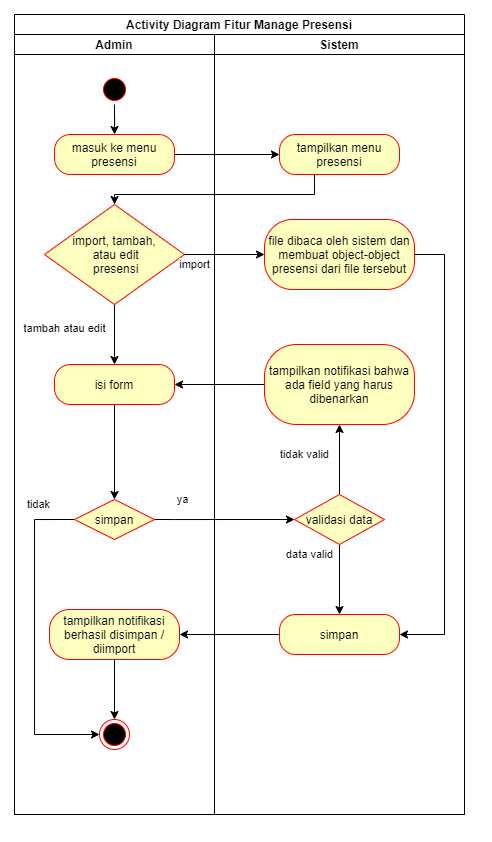

The diagram above was exported from draw.io. Its source (the exported page's mxGraphModel, read from the mxfile embedded in the PNG):
<mxGraphModel dx="981" dy="486" grid="1" gridSize="10" guides="1" tooltips="1" connect="1" arrows="1" fold="1" page="1" pageScale="1" pageWidth="850" pageHeight="1100" math="0" shadow="0">
  <root>
    <mxCell id="EsfC1JhiDfE0IlMWQ8yY-0" />
    <mxCell id="EsfC1JhiDfE0IlMWQ8yY-1" parent="EsfC1JhiDfE0IlMWQ8yY-0" />
    <mxCell id="EsfC1JhiDfE0IlMWQ8yY-2" value="Activity Diagram Fitur Manage Presensi" style="swimlane;childLayout=stackLayout;resizeParent=1;resizeParentMax=0;startSize=20;" vertex="1" parent="EsfC1JhiDfE0IlMWQ8yY-1">
      <mxGeometry x="110" y="130" width="450" height="800" as="geometry" />
    </mxCell>
    <mxCell id="EsfC1JhiDfE0IlMWQ8yY-3" value="" style="edgeStyle=orthogonalEdgeStyle;rounded=0;orthogonalLoop=1;jettySize=auto;html=1;" edge="1" parent="EsfC1JhiDfE0IlMWQ8yY-2" source="EsfC1JhiDfE0IlMWQ8yY-12" target="EsfC1JhiDfE0IlMWQ8yY-25">
      <mxGeometry relative="1" as="geometry" />
    </mxCell>
    <mxCell id="EsfC1JhiDfE0IlMWQ8yY-4" style="edgeStyle=orthogonalEdgeStyle;rounded=0;orthogonalLoop=1;jettySize=auto;html=1;" edge="1" parent="EsfC1JhiDfE0IlMWQ8yY-2" source="EsfC1JhiDfE0IlMWQ8yY-25" target="EsfC1JhiDfE0IlMWQ8yY-15">
      <mxGeometry relative="1" as="geometry">
        <Array as="points">
          <mxPoint x="300" y="180" />
          <mxPoint x="100" y="180" />
        </Array>
      </mxGeometry>
    </mxCell>
    <mxCell id="EsfC1JhiDfE0IlMWQ8yY-5" style="edgeStyle=orthogonalEdgeStyle;rounded=0;orthogonalLoop=1;jettySize=auto;html=1;entryX=1;entryY=0.5;entryDx=0;entryDy=0;" edge="1" parent="EsfC1JhiDfE0IlMWQ8yY-2" source="EsfC1JhiDfE0IlMWQ8yY-26" target="EsfC1JhiDfE0IlMWQ8yY-17">
      <mxGeometry relative="1" as="geometry" />
    </mxCell>
    <mxCell id="EsfC1JhiDfE0IlMWQ8yY-6" style="edgeStyle=orthogonalEdgeStyle;rounded=0;orthogonalLoop=1;jettySize=auto;html=1;entryX=0;entryY=0.5;entryDx=0;entryDy=0;exitX=1;exitY=0.5;exitDx=0;exitDy=0;" edge="1" parent="EsfC1JhiDfE0IlMWQ8yY-2" source="EsfC1JhiDfE0IlMWQ8yY-20" target="EsfC1JhiDfE0IlMWQ8yY-29">
      <mxGeometry relative="1" as="geometry">
        <Array as="points">
          <mxPoint x="160" y="505" />
          <mxPoint x="160" y="505" />
        </Array>
      </mxGeometry>
    </mxCell>
    <mxCell id="EsfC1JhiDfE0IlMWQ8yY-7" value="ya" style="edgeLabel;html=1;align=center;verticalAlign=middle;resizable=0;points=[];" vertex="1" connectable="0" parent="EsfC1JhiDfE0IlMWQ8yY-6">
      <mxGeometry x="-0.7391" relative="1" as="geometry">
        <mxPoint x="10" y="-20" as="offset" />
      </mxGeometry>
    </mxCell>
    <mxCell id="EsfC1JhiDfE0IlMWQ8yY-8" style="edgeStyle=orthogonalEdgeStyle;rounded=0;orthogonalLoop=1;jettySize=auto;html=1;entryX=1;entryY=0.5;entryDx=0;entryDy=0;" edge="1" parent="EsfC1JhiDfE0IlMWQ8yY-2" source="EsfC1JhiDfE0IlMWQ8yY-30" target="EsfC1JhiDfE0IlMWQ8yY-22">
      <mxGeometry relative="1" as="geometry" />
    </mxCell>
    <mxCell id="EsfC1JhiDfE0IlMWQ8yY-9" value="Admin" style="swimlane;startSize=20;aspect=fixed;" vertex="1" parent="EsfC1JhiDfE0IlMWQ8yY-2">
      <mxGeometry y="20" width="200" height="780" as="geometry" />
    </mxCell>
    <mxCell id="EsfC1JhiDfE0IlMWQ8yY-10" style="edgeStyle=orthogonalEdgeStyle;rounded=0;orthogonalLoop=1;jettySize=auto;html=1;" edge="1" parent="EsfC1JhiDfE0IlMWQ8yY-9" source="EsfC1JhiDfE0IlMWQ8yY-11" target="EsfC1JhiDfE0IlMWQ8yY-12">
      <mxGeometry relative="1" as="geometry" />
    </mxCell>
    <mxCell id="EsfC1JhiDfE0IlMWQ8yY-11" value="" style="ellipse;html=1;shape=startState;fillColor=#000000;strokeColor=#ff0000;" vertex="1" parent="EsfC1JhiDfE0IlMWQ8yY-9">
      <mxGeometry x="85" y="40" width="30" height="30" as="geometry" />
    </mxCell>
    <mxCell id="EsfC1JhiDfE0IlMWQ8yY-12" value="masuk ke menu presensi" style="rounded=1;whiteSpace=wrap;html=1;arcSize=40;fontColor=#000000;fillColor=#ffffc0;strokeColor=#ff0000;" vertex="1" parent="EsfC1JhiDfE0IlMWQ8yY-9">
      <mxGeometry x="40" y="100" width="120" height="40" as="geometry" />
    </mxCell>
    <mxCell id="EsfC1JhiDfE0IlMWQ8yY-13" style="edgeStyle=orthogonalEdgeStyle;rounded=0;orthogonalLoop=1;jettySize=auto;html=1;" edge="1" parent="EsfC1JhiDfE0IlMWQ8yY-9" source="EsfC1JhiDfE0IlMWQ8yY-15" target="EsfC1JhiDfE0IlMWQ8yY-17">
      <mxGeometry relative="1" as="geometry" />
    </mxCell>
    <mxCell id="EsfC1JhiDfE0IlMWQ8yY-14" value="tambah atau edit" style="edgeLabel;html=1;align=center;verticalAlign=middle;resizable=0;points=[];" vertex="1" connectable="0" parent="EsfC1JhiDfE0IlMWQ8yY-13">
      <mxGeometry x="-0.2238" y="-1" relative="1" as="geometry">
        <mxPoint x="-49" as="offset" />
      </mxGeometry>
    </mxCell>
    <mxCell id="EsfC1JhiDfE0IlMWQ8yY-15" value="import, tambah,&lt;br&gt;&amp;nbsp;atau edit&lt;br&gt;&amp;nbsp;presensi" style="rhombus;whiteSpace=wrap;html=1;fillColor=#ffffc0;strokeColor=#ff0000;" vertex="1" parent="EsfC1JhiDfE0IlMWQ8yY-9">
      <mxGeometry x="30" y="170" width="140" height="100" as="geometry" />
    </mxCell>
    <mxCell id="EsfC1JhiDfE0IlMWQ8yY-16" style="edgeStyle=orthogonalEdgeStyle;rounded=0;orthogonalLoop=1;jettySize=auto;html=1;entryX=0.5;entryY=0;entryDx=0;entryDy=0;" edge="1" parent="EsfC1JhiDfE0IlMWQ8yY-9" source="EsfC1JhiDfE0IlMWQ8yY-17" target="EsfC1JhiDfE0IlMWQ8yY-20">
      <mxGeometry relative="1" as="geometry" />
    </mxCell>
    <mxCell id="EsfC1JhiDfE0IlMWQ8yY-17" value="isi form" style="rounded=1;whiteSpace=wrap;html=1;arcSize=40;fontColor=#000000;fillColor=#ffffc0;strokeColor=#ff0000;" vertex="1" parent="EsfC1JhiDfE0IlMWQ8yY-9">
      <mxGeometry x="40" y="330" width="120" height="40" as="geometry" />
    </mxCell>
    <mxCell id="EsfC1JhiDfE0IlMWQ8yY-18" style="edgeStyle=orthogonalEdgeStyle;rounded=0;orthogonalLoop=1;jettySize=auto;html=1;entryX=0;entryY=0.5;entryDx=0;entryDy=0;exitX=0;exitY=0.5;exitDx=0;exitDy=0;" edge="1" parent="EsfC1JhiDfE0IlMWQ8yY-9" source="EsfC1JhiDfE0IlMWQ8yY-20" target="EsfC1JhiDfE0IlMWQ8yY-23">
      <mxGeometry relative="1" as="geometry">
        <Array as="points">
          <mxPoint x="20" y="485" />
          <mxPoint x="20" y="700" />
        </Array>
      </mxGeometry>
    </mxCell>
    <mxCell id="EsfC1JhiDfE0IlMWQ8yY-19" value="tidak" style="edgeLabel;html=1;align=center;verticalAlign=middle;resizable=0;points=[];" vertex="1" connectable="0" parent="EsfC1JhiDfE0IlMWQ8yY-18">
      <mxGeometry x="-0.7701" y="-1" relative="1" as="geometry">
        <mxPoint y="-14" as="offset" />
      </mxGeometry>
    </mxCell>
    <mxCell id="EsfC1JhiDfE0IlMWQ8yY-20" value="simpan" style="rhombus;whiteSpace=wrap;html=1;fillColor=#ffffc0;strokeColor=#ff0000;" vertex="1" parent="EsfC1JhiDfE0IlMWQ8yY-9">
      <mxGeometry x="60" y="465" width="80" height="40" as="geometry" />
    </mxCell>
    <mxCell id="EsfC1JhiDfE0IlMWQ8yY-21" style="edgeStyle=orthogonalEdgeStyle;rounded=0;orthogonalLoop=1;jettySize=auto;html=1;" edge="1" parent="EsfC1JhiDfE0IlMWQ8yY-9" source="EsfC1JhiDfE0IlMWQ8yY-22" target="EsfC1JhiDfE0IlMWQ8yY-23">
      <mxGeometry relative="1" as="geometry" />
    </mxCell>
    <mxCell id="EsfC1JhiDfE0IlMWQ8yY-22" value="tampilkan notifikasi berhasil disimpan / diimport" style="rounded=1;whiteSpace=wrap;html=1;arcSize=40;fontColor=#000000;fillColor=#ffffc0;strokeColor=#ff0000;" vertex="1" parent="EsfC1JhiDfE0IlMWQ8yY-9">
      <mxGeometry x="35" y="575" width="130" height="50" as="geometry" />
    </mxCell>
    <mxCell id="EsfC1JhiDfE0IlMWQ8yY-23" value="" style="ellipse;html=1;shape=endState;fillColor=#000000;strokeColor=#ff0000;" vertex="1" parent="EsfC1JhiDfE0IlMWQ8yY-9">
      <mxGeometry x="85" y="685" width="30" height="30" as="geometry" />
    </mxCell>
    <mxCell id="EsfC1JhiDfE0IlMWQ8yY-24" value="Sistem" style="swimlane;startSize=20;" vertex="1" parent="EsfC1JhiDfE0IlMWQ8yY-2">
      <mxGeometry x="200" y="20" width="250" height="780" as="geometry" />
    </mxCell>
    <mxCell id="EsfC1JhiDfE0IlMWQ8yY-25" value="tampilkan menu presensi" style="rounded=1;whiteSpace=wrap;html=1;arcSize=40;fontColor=#000000;fillColor=#ffffc0;strokeColor=#ff0000;" vertex="1" parent="EsfC1JhiDfE0IlMWQ8yY-24">
      <mxGeometry x="65" y="100" width="120" height="40" as="geometry" />
    </mxCell>
    <mxCell id="EsfC1JhiDfE0IlMWQ8yY-26" value="tampilkan notifikasi bahwa ada field yang harus dibenarkan" style="rounded=1;whiteSpace=wrap;html=1;arcSize=40;fontColor=#000000;fillColor=#ffffc0;strokeColor=#ff0000;" vertex="1" parent="EsfC1JhiDfE0IlMWQ8yY-24">
      <mxGeometry x="50" y="310" width="150" height="80" as="geometry" />
    </mxCell>
    <mxCell id="EsfC1JhiDfE0IlMWQ8yY-27" style="edgeStyle=orthogonalEdgeStyle;rounded=0;orthogonalLoop=1;jettySize=auto;html=1;exitX=0.5;exitY=1;exitDx=0;exitDy=0;entryX=0.5;entryY=0;entryDx=0;entryDy=0;" edge="1" parent="EsfC1JhiDfE0IlMWQ8yY-24" source="EsfC1JhiDfE0IlMWQ8yY-29" target="EsfC1JhiDfE0IlMWQ8yY-30">
      <mxGeometry relative="1" as="geometry">
        <mxPoint x="100" y="580" as="targetPoint" />
      </mxGeometry>
    </mxCell>
    <mxCell id="EsfC1JhiDfE0IlMWQ8yY-28" value="data valid" style="edgeLabel;html=1;align=center;verticalAlign=middle;resizable=0;points=[];" vertex="1" connectable="0" parent="EsfC1JhiDfE0IlMWQ8yY-27">
      <mxGeometry x="-0.2963" y="1" relative="1" as="geometry">
        <mxPoint x="-31" y="-15" as="offset" />
      </mxGeometry>
    </mxCell>
    <mxCell id="XpHVOEhq7C1BL0y3lnfb-7" style="edgeStyle=orthogonalEdgeStyle;rounded=0;orthogonalLoop=1;jettySize=auto;html=1;entryX=0.5;entryY=1;entryDx=0;entryDy=0;" edge="1" parent="EsfC1JhiDfE0IlMWQ8yY-24" source="EsfC1JhiDfE0IlMWQ8yY-29" target="EsfC1JhiDfE0IlMWQ8yY-26">
      <mxGeometry relative="1" as="geometry" />
    </mxCell>
    <mxCell id="XpHVOEhq7C1BL0y3lnfb-8" value="tidak valid" style="edgeLabel;html=1;align=center;verticalAlign=middle;resizable=0;points=[];" vertex="1" connectable="0" parent="XpHVOEhq7C1BL0y3lnfb-7">
      <mxGeometry x="-0.302" relative="1" as="geometry">
        <mxPoint x="-35" y="-16" as="offset" />
      </mxGeometry>
    </mxCell>
    <mxCell id="EsfC1JhiDfE0IlMWQ8yY-29" value="validasi data" style="rhombus;whiteSpace=wrap;html=1;fillColor=#ffffc0;strokeColor=#ff0000;" vertex="1" parent="EsfC1JhiDfE0IlMWQ8yY-24">
      <mxGeometry x="80" y="460" width="90" height="50" as="geometry" />
    </mxCell>
    <mxCell id="EsfC1JhiDfE0IlMWQ8yY-30" value="simpan" style="rounded=1;whiteSpace=wrap;html=1;arcSize=40;fontColor=#000000;fillColor=#ffffc0;strokeColor=#ff0000;" vertex="1" parent="EsfC1JhiDfE0IlMWQ8yY-24">
      <mxGeometry x="65" y="580" width="120" height="40" as="geometry" />
    </mxCell>
    <mxCell id="XpHVOEhq7C1BL0y3lnfb-6" style="edgeStyle=orthogonalEdgeStyle;rounded=0;orthogonalLoop=1;jettySize=auto;html=1;entryX=1;entryY=0.5;entryDx=0;entryDy=0;" edge="1" parent="EsfC1JhiDfE0IlMWQ8yY-24" source="XpHVOEhq7C1BL0y3lnfb-2" target="EsfC1JhiDfE0IlMWQ8yY-30">
      <mxGeometry relative="1" as="geometry">
        <Array as="points">
          <mxPoint x="230" y="220" />
          <mxPoint x="230" y="600" />
        </Array>
      </mxGeometry>
    </mxCell>
    <mxCell id="XpHVOEhq7C1BL0y3lnfb-2" value="file dibaca oleh sistem dan membuat object-object presensi dari file tersebut" style="rounded=1;whiteSpace=wrap;html=1;arcSize=40;fontColor=#000000;fillColor=#ffffc0;strokeColor=#ff0000;" vertex="1" parent="EsfC1JhiDfE0IlMWQ8yY-24">
      <mxGeometry x="50" y="185" width="150" height="70" as="geometry" />
    </mxCell>
    <mxCell id="XpHVOEhq7C1BL0y3lnfb-4" style="edgeStyle=orthogonalEdgeStyle;rounded=0;orthogonalLoop=1;jettySize=auto;html=1;entryX=0;entryY=0.5;entryDx=0;entryDy=0;" edge="1" parent="EsfC1JhiDfE0IlMWQ8yY-2" source="EsfC1JhiDfE0IlMWQ8yY-15" target="XpHVOEhq7C1BL0y3lnfb-2">
      <mxGeometry relative="1" as="geometry" />
    </mxCell>
    <mxCell id="XpHVOEhq7C1BL0y3lnfb-5" value="import" style="edgeLabel;html=1;align=center;verticalAlign=middle;resizable=0;points=[];" vertex="1" connectable="0" parent="XpHVOEhq7C1BL0y3lnfb-4">
      <mxGeometry x="0.1464" relative="1" as="geometry">
        <mxPoint x="-36" y="10" as="offset" />
      </mxGeometry>
    </mxCell>
  </root>
</mxGraphModel>